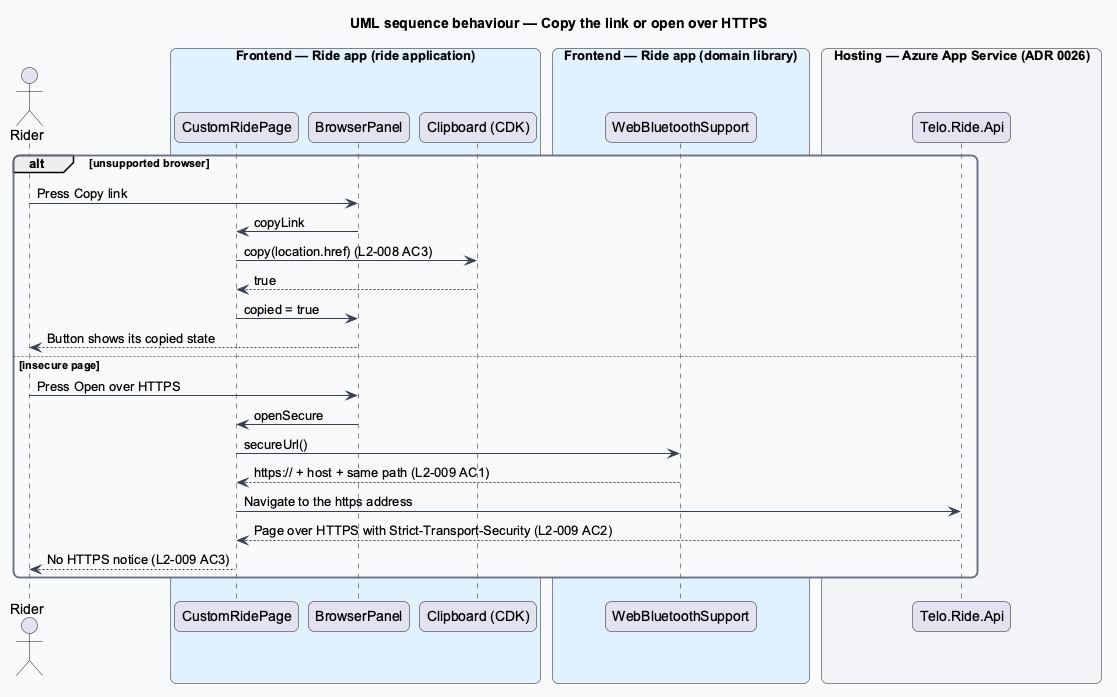

The diagram above was rendered by PlantUML. Its source (embedded in the PNG):
@startuml
title UML sequence behaviour — Copy the link or open over HTTPS
skinparam backgroundColor #FFFFFF
skinparam shadowing false
skinparam roundcorner 12
skinparam defaultFontName Arial
skinparam ArrowColor #344054
skinparam rectangle {
  BorderColor #344054
  FontColor #101828
}
skinparam package {
  BorderColor #667085
  FontColor #101828
  BackgroundColor #F9FAFB
}
actor "Rider" as actor
box "Frontend — Ride app (ride application)" #E0F2FE
  participant "CustomRidePage" as page
  participant "BrowserPanel" as panel
  participant "Clipboard (CDK)" as clip
end box
box "Frontend — Ride app (domain library)" #E0F2FE
  participant "WebBluetoothSupport" as support
end box
box "Hosting — Azure App Service (ADR 0026)" #F2F4F7
  participant "Telo.Ride.Api" as host
end box
alt unsupported browser
  actor -> panel : Press Copy link
  panel -> page : copyLink
  page -> clip : copy(location.href) (L2-008 AC3)
  clip --> page : true
  page -> panel : copied = true
  panel --> actor : Button shows its copied state
else insecure page
  actor -> panel : Press Open over HTTPS
  panel -> page : openSecure
  page -> support : secureUrl()
  support --> page : https:// + host + same path (L2-009 AC1)
  page -> host : Navigate to the https address
  host --> page : Page over HTTPS with Strict-Transport-Security (L2-009 AC2)
  page --> actor : No HTTPS notice (L2-009 AC3)
end
@enduml